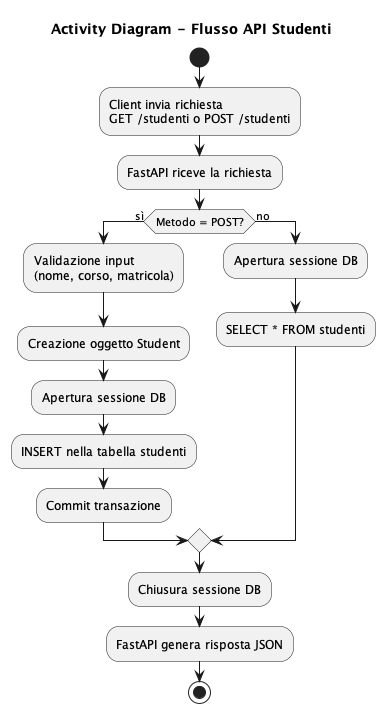

The diagram above was rendered by PlantUML. Its source (embedded in the PNG):
@startuml activity
title Activity Diagram - Flusso API Studenti

start

:Client invia richiesta\nGET /studenti o POST /studenti;

:FastAPI riceve la richiesta;

if (Metodo = POST?) then (sì)
    :Validazione input\n(nome, corso, matricola);
    :Creazione oggetto Student;
    :Apertura sessione DB;
    :INSERT nella tabella studenti;
    :Commit transazione;
else (no)
    :Apertura sessione DB;
    :SELECT * FROM studenti;
endif

:Chiusura sessione DB;

:FastAPI genera risposta JSON;

stop

@enduml